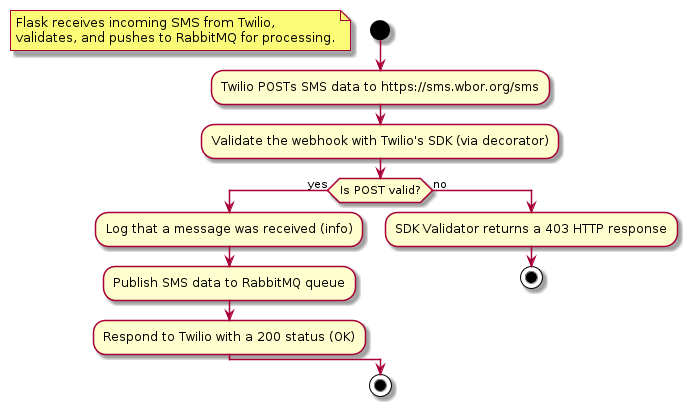

The diagram above was rendered by PlantUML. Its source (embedded in the PNG):
@startuml Inbound Messages
start

floating note
    Flask receives incoming SMS from Twilio,
    validates, and pushes to RabbitMQ for processing.
end note

:Twilio POSTs SMS data to https://sms.wbor.org/sms;
:Validate the webhook with Twilio's SDK (via decorator);

if (Is POST valid?) then (yes)
    :Log that a message was received (info);
    :Publish SMS data to RabbitMQ queue;

    :Respond to Twilio with a 200 status (OK);
else (no)
    :SDK Validator returns a 403 HTTP response;
    stop
endif
stop
@enduml